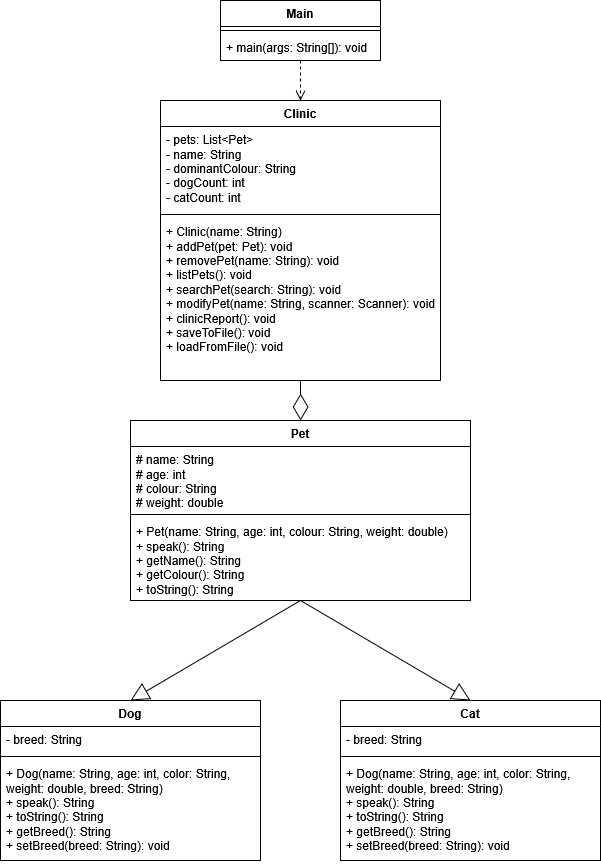

The diagram above was exported from draw.io. Its source (the exported page's mxGraphModel, read from the mxfile embedded in the PNG):
<mxGraphModel dx="1428" dy="778" grid="1" gridSize="10" guides="1" tooltips="1" connect="1" arrows="1" fold="1" page="1" pageScale="1" pageWidth="827" pageHeight="1169" math="0" shadow="0">
  <root>
    <mxCell id="0" />
    <mxCell id="1" parent="0" />
    <mxCell id="RkstQuLrBv7WiiSlIVKr-1" value="&lt;div&gt;Main&lt;/div&gt;" style="swimlane;fontStyle=1;align=center;verticalAlign=top;childLayout=stackLayout;horizontal=1;startSize=26;horizontalStack=0;resizeParent=1;resizeParentMax=0;resizeLast=0;collapsible=1;marginBottom=0;whiteSpace=wrap;html=1;labelBackgroundColor=none;" parent="1" vertex="1">
      <mxGeometry x="320" y="100" width="160" height="60" as="geometry" />
    </mxCell>
    <mxCell id="RkstQuLrBv7WiiSlIVKr-3" value="" style="line;strokeWidth=1;fillColor=none;align=left;verticalAlign=middle;spacingTop=-1;spacingLeft=3;spacingRight=3;rotatable=0;labelPosition=right;points=[];portConstraint=eastwest;labelBackgroundColor=none;" parent="RkstQuLrBv7WiiSlIVKr-1" vertex="1">
      <mxGeometry y="26" width="160" height="8" as="geometry" />
    </mxCell>
    <mxCell id="RkstQuLrBv7WiiSlIVKr-4" value="+ main(args: String[]): void" style="text;strokeColor=none;fillColor=none;align=left;verticalAlign=top;spacingLeft=4;spacingRight=4;overflow=hidden;rotatable=0;points=[[0,0.5],[1,0.5]];portConstraint=eastwest;whiteSpace=wrap;html=1;labelBackgroundColor=none;" parent="RkstQuLrBv7WiiSlIVKr-1" vertex="1">
      <mxGeometry y="34" width="160" height="26" as="geometry" />
    </mxCell>
    <mxCell id="RkstQuLrBv7WiiSlIVKr-5" value="Clinic" style="swimlane;fontStyle=1;align=center;verticalAlign=top;childLayout=stackLayout;horizontal=1;startSize=26;horizontalStack=0;resizeParent=1;resizeParentMax=0;resizeLast=0;collapsible=1;marginBottom=0;whiteSpace=wrap;html=1;labelBackgroundColor=none;" parent="1" vertex="1">
      <mxGeometry x="260" y="200" width="280" height="280" as="geometry" />
    </mxCell>
    <mxCell id="RkstQuLrBv7WiiSlIVKr-6" value="&lt;div&gt;- pets: List&amp;lt;Pet&amp;gt;&lt;/div&gt;&lt;div&gt;- name: String&lt;/div&gt;&lt;div&gt;- dominantColour: String&lt;/div&gt;&lt;div&gt;- dogCount: int&lt;/div&gt;&lt;div&gt;- catCount: int&lt;/div&gt;" style="text;strokeColor=none;fillColor=none;align=left;verticalAlign=top;spacingLeft=4;spacingRight=4;overflow=hidden;rotatable=0;points=[[0,0.5],[1,0.5]];portConstraint=eastwest;whiteSpace=wrap;html=1;labelBackgroundColor=none;" parent="RkstQuLrBv7WiiSlIVKr-5" vertex="1">
      <mxGeometry y="26" width="280" height="84" as="geometry" />
    </mxCell>
    <mxCell id="RkstQuLrBv7WiiSlIVKr-7" value="" style="line;strokeWidth=1;fillColor=none;align=left;verticalAlign=middle;spacingTop=-1;spacingLeft=3;spacingRight=3;rotatable=0;labelPosition=right;points=[];portConstraint=eastwest;labelBackgroundColor=none;" parent="RkstQuLrBv7WiiSlIVKr-5" vertex="1">
      <mxGeometry y="110" width="280" height="8" as="geometry" />
    </mxCell>
    <mxCell id="RkstQuLrBv7WiiSlIVKr-8" value="&lt;div&gt;+ Clinic(name: String)&lt;/div&gt;&lt;div&gt;+ addPet(pet: Pet): void&lt;/div&gt;&lt;div&gt;+ removePet(name: String): void&lt;/div&gt;&lt;div&gt;+ listPets(): void&lt;/div&gt;&lt;div&gt;+ searchPet(search: String): void&lt;/div&gt;&lt;div&gt;+ modifyPet(name: String, scanner: Scanner): void&lt;/div&gt;&lt;div&gt;+ clinicReport(): void&lt;/div&gt;&lt;div&gt;+ saveToFile(): void&lt;/div&gt;&lt;div&gt;+ loadFromFile(): void&lt;/div&gt;" style="text;strokeColor=none;fillColor=none;align=left;verticalAlign=top;spacingLeft=4;spacingRight=4;overflow=hidden;rotatable=0;points=[[0,0.5],[1,0.5]];portConstraint=eastwest;whiteSpace=wrap;html=1;labelBackgroundColor=none;" parent="RkstQuLrBv7WiiSlIVKr-5" vertex="1">
      <mxGeometry y="118" width="280" height="162" as="geometry" />
    </mxCell>
    <mxCell id="RkstQuLrBv7WiiSlIVKr-9" value="Pet" style="swimlane;fontStyle=1;align=center;verticalAlign=top;childLayout=stackLayout;horizontal=1;startSize=26;horizontalStack=0;resizeParent=1;resizeParentMax=0;resizeLast=0;collapsible=1;marginBottom=0;whiteSpace=wrap;html=1;labelBackgroundColor=none;" parent="1" vertex="1">
      <mxGeometry x="230" y="520" width="340" height="180" as="geometry" />
    </mxCell>
    <mxCell id="RkstQuLrBv7WiiSlIVKr-10" value="# name: String&lt;div&gt;# age: int&lt;/div&gt;&lt;div&gt;# colour: String&lt;/div&gt;&lt;div&gt;# weight: double&lt;/div&gt;" style="text;strokeColor=none;fillColor=none;align=left;verticalAlign=top;spacingLeft=4;spacingRight=4;overflow=hidden;rotatable=0;points=[[0,0.5],[1,0.5]];portConstraint=eastwest;whiteSpace=wrap;html=1;labelBackgroundColor=none;" parent="RkstQuLrBv7WiiSlIVKr-9" vertex="1">
      <mxGeometry y="26" width="340" height="64" as="geometry" />
    </mxCell>
    <mxCell id="RkstQuLrBv7WiiSlIVKr-11" value="" style="line;strokeWidth=1;fillColor=none;align=left;verticalAlign=middle;spacingTop=-1;spacingLeft=3;spacingRight=3;rotatable=0;labelPosition=right;points=[];portConstraint=eastwest;labelBackgroundColor=none;" parent="RkstQuLrBv7WiiSlIVKr-9" vertex="1">
      <mxGeometry y="90" width="340" height="8" as="geometry" />
    </mxCell>
    <mxCell id="RkstQuLrBv7WiiSlIVKr-12" value="&lt;div&gt;+ Pet(name: String, age: int, colour: String, weight: double)&lt;/div&gt;&lt;div&gt;+ speak(): String&lt;/div&gt;&lt;div&gt;+ getName(): String&lt;/div&gt;&lt;div&gt;+ getColour(): String&lt;/div&gt;&lt;div&gt;+ toString(): String&lt;/div&gt;" style="text;strokeColor=none;fillColor=none;align=left;verticalAlign=top;spacingLeft=4;spacingRight=4;overflow=hidden;rotatable=0;points=[[0,0.5],[1,0.5]];portConstraint=eastwest;whiteSpace=wrap;html=1;labelBackgroundColor=none;" parent="RkstQuLrBv7WiiSlIVKr-9" vertex="1">
      <mxGeometry y="98" width="340" height="82" as="geometry" />
    </mxCell>
    <mxCell id="RkstQuLrBv7WiiSlIVKr-17" value="Cat" style="swimlane;fontStyle=1;align=center;verticalAlign=top;childLayout=stackLayout;horizontal=1;startSize=26;horizontalStack=0;resizeParent=1;resizeParentMax=0;resizeLast=0;collapsible=1;marginBottom=0;whiteSpace=wrap;html=1;labelBackgroundColor=none;" parent="1" vertex="1">
      <mxGeometry x="440" y="800" width="260" height="160" as="geometry" />
    </mxCell>
    <mxCell id="RkstQuLrBv7WiiSlIVKr-18" value="- breed: String" style="text;strokeColor=none;fillColor=none;align=left;verticalAlign=top;spacingLeft=4;spacingRight=4;overflow=hidden;rotatable=0;points=[[0,0.5],[1,0.5]];portConstraint=eastwest;whiteSpace=wrap;html=1;labelBackgroundColor=none;" parent="RkstQuLrBv7WiiSlIVKr-17" vertex="1">
      <mxGeometry y="26" width="260" height="26" as="geometry" />
    </mxCell>
    <mxCell id="RkstQuLrBv7WiiSlIVKr-19" value="" style="line;strokeWidth=1;fillColor=none;align=left;verticalAlign=middle;spacingTop=-1;spacingLeft=3;spacingRight=3;rotatable=0;labelPosition=right;points=[];portConstraint=eastwest;labelBackgroundColor=none;" parent="RkstQuLrBv7WiiSlIVKr-17" vertex="1">
      <mxGeometry y="52" width="260" height="8" as="geometry" />
    </mxCell>
    <mxCell id="RkstQuLrBv7WiiSlIVKr-20" value="&lt;div&gt;+ Dog(name: String, age: int, color: String, weight: double, breed: String)&lt;/div&gt;&lt;div&gt;+ speak(): String&lt;/div&gt;&lt;div&gt;+ toString(): String&lt;br&gt;+ getBreed(): String&lt;/div&gt;&lt;div&gt;+ setBreed(breed: String): void&lt;/div&gt;" style="text;strokeColor=none;fillColor=none;align=left;verticalAlign=top;spacingLeft=4;spacingRight=4;overflow=hidden;rotatable=0;points=[[0,0.5],[1,0.5]];portConstraint=eastwest;whiteSpace=wrap;html=1;labelBackgroundColor=none;" parent="RkstQuLrBv7WiiSlIVKr-17" vertex="1">
      <mxGeometry y="60" width="260" height="100" as="geometry" />
    </mxCell>
    <mxCell id="RkstQuLrBv7WiiSlIVKr-21" value="Dog" style="swimlane;fontStyle=1;align=center;verticalAlign=top;childLayout=stackLayout;horizontal=1;startSize=26;horizontalStack=0;resizeParent=1;resizeParentMax=0;resizeLast=0;collapsible=1;marginBottom=0;whiteSpace=wrap;html=1;labelBackgroundColor=none;" parent="1" vertex="1">
      <mxGeometry x="100" y="800" width="260" height="160" as="geometry" />
    </mxCell>
    <mxCell id="RkstQuLrBv7WiiSlIVKr-22" value="- breed: String" style="text;strokeColor=none;fillColor=none;align=left;verticalAlign=top;spacingLeft=4;spacingRight=4;overflow=hidden;rotatable=0;points=[[0,0.5],[1,0.5]];portConstraint=eastwest;whiteSpace=wrap;html=1;labelBackgroundColor=none;" parent="RkstQuLrBv7WiiSlIVKr-21" vertex="1">
      <mxGeometry y="26" width="260" height="26" as="geometry" />
    </mxCell>
    <mxCell id="RkstQuLrBv7WiiSlIVKr-23" value="" style="line;strokeWidth=1;fillColor=none;align=left;verticalAlign=middle;spacingTop=-1;spacingLeft=3;spacingRight=3;rotatable=0;labelPosition=right;points=[];portConstraint=eastwest;labelBackgroundColor=none;" parent="RkstQuLrBv7WiiSlIVKr-21" vertex="1">
      <mxGeometry y="52" width="260" height="8" as="geometry" />
    </mxCell>
    <mxCell id="RkstQuLrBv7WiiSlIVKr-24" value="&lt;div&gt;+ Dog(name: String, age: int, color: String, weight: double, breed: String)&lt;/div&gt;&lt;div&gt;+ speak(): String&lt;/div&gt;&lt;div&gt;+ toString(): String&lt;br&gt;+ getBreed(): String&lt;/div&gt;&lt;div&gt;+ setBreed(breed: String): void&lt;/div&gt;" style="text;strokeColor=none;fillColor=none;align=left;verticalAlign=top;spacingLeft=4;spacingRight=4;overflow=hidden;rotatable=0;points=[[0,0.5],[1,0.5]];portConstraint=eastwest;whiteSpace=wrap;html=1;labelBackgroundColor=none;" parent="RkstQuLrBv7WiiSlIVKr-21" vertex="1">
      <mxGeometry y="60" width="260" height="100" as="geometry" />
    </mxCell>
    <mxCell id="hWr8H_frG8juIGzf7I5C-2" value="" style="endArrow=diamondThin;endFill=0;endSize=24;html=1;rounded=0;entryX=0.5;entryY=0;entryDx=0;entryDy=0;exitX=0.5;exitY=1;exitDx=0;exitDy=0;exitPerimeter=0;labelBackgroundColor=none;fontColor=default;" parent="1" source="RkstQuLrBv7WiiSlIVKr-8" target="RkstQuLrBv7WiiSlIVKr-9" edge="1">
      <mxGeometry width="160" relative="1" as="geometry">
        <mxPoint x="330" y="500" as="sourcePoint" />
        <mxPoint x="490" y="500" as="targetPoint" />
      </mxGeometry>
    </mxCell>
    <mxCell id="hWr8H_frG8juIGzf7I5C-4" value="" style="html=1;verticalAlign=bottom;endArrow=open;dashed=1;endSize=8;curved=0;rounded=0;entryX=0.5;entryY=0;entryDx=0;entryDy=0;exitX=0.5;exitY=1;exitDx=0;exitDy=0;exitPerimeter=0;labelBackgroundColor=none;fontColor=default;" parent="1" source="RkstQuLrBv7WiiSlIVKr-4" target="RkstQuLrBv7WiiSlIVKr-5" edge="1">
      <mxGeometry relative="1" as="geometry">
        <mxPoint x="400" y="170" as="sourcePoint" />
        <mxPoint x="210" y="160" as="targetPoint" />
      </mxGeometry>
    </mxCell>
    <mxCell id="hWr8H_frG8juIGzf7I5C-5" value="" style="endArrow=block;endSize=16;endFill=0;html=1;rounded=0;entryX=0.5;entryY=0;entryDx=0;entryDy=0;exitX=0.5;exitY=1;exitDx=0;exitDy=0;exitPerimeter=0;labelBackgroundColor=none;fontColor=default;" parent="1" source="RkstQuLrBv7WiiSlIVKr-12" target="RkstQuLrBv7WiiSlIVKr-21" edge="1">
      <mxGeometry width="160" relative="1" as="geometry">
        <mxPoint x="400" y="720" as="sourcePoint" />
        <mxPoint x="200" y="680" as="targetPoint" />
      </mxGeometry>
    </mxCell>
    <mxCell id="hWr8H_frG8juIGzf7I5C-7" value="" style="endArrow=block;endSize=16;endFill=0;html=1;rounded=0;entryX=0.5;entryY=0;entryDx=0;entryDy=0;exitX=0.5;exitY=1;exitDx=0;exitDy=0;exitPerimeter=0;labelBackgroundColor=none;fontColor=default;" parent="1" target="RkstQuLrBv7WiiSlIVKr-17" edge="1">
      <mxGeometry width="160" relative="1" as="geometry">
        <mxPoint x="400" y="700" as="sourcePoint" />
        <mxPoint x="570" y="760" as="targetPoint" />
      </mxGeometry>
    </mxCell>
  </root>
</mxGraphModel>